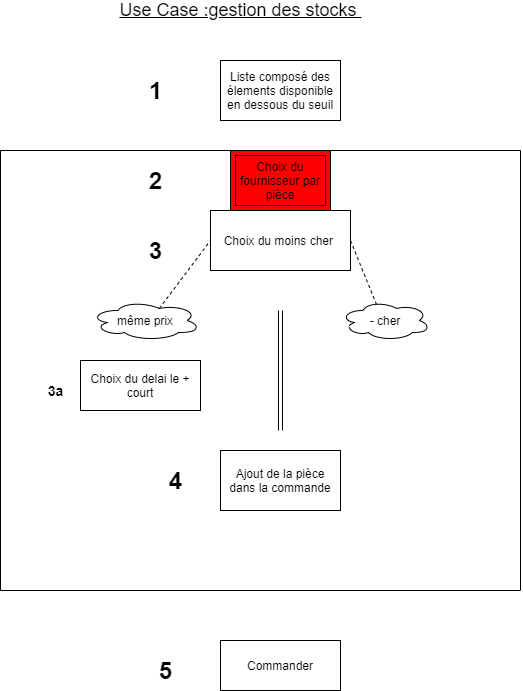

The diagram above was exported from draw.io. Its source (the exported page's mxGraphModel, read from the mxfile embedded in the PNG):
<mxGraphModel dx="1306" dy="680" grid="1" gridSize="10" guides="1" tooltips="1" connect="1" arrows="1" fold="1" page="1" pageScale="1" pageWidth="827" pageHeight="1169" math="0" shadow="0">
  <root>
    <mxCell id="0" />
    <mxCell id="1" parent="0" />
    <mxCell id="y2Sk45AMEz3Euj-mHoxe-1" value="&lt;font style=&quot;font-size: 18px&quot;&gt;&lt;u&gt;Use Case :gestion des stocks&amp;nbsp;&lt;/u&gt;&lt;/font&gt;" style="text;html=1;align=center;verticalAlign=middle;resizable=0;points=[];autosize=1;" vertex="1" parent="1">
      <mxGeometry x="270" y="50" width="260" height="20" as="geometry" />
    </mxCell>
    <mxCell id="y2Sk45AMEz3Euj-mHoxe-9" value="" style="endArrow=none;html=1;" edge="1" parent="1">
      <mxGeometry width="50" height="50" relative="1" as="geometry">
        <mxPoint x="160" y="640" as="sourcePoint" />
        <mxPoint x="160" y="200" as="targetPoint" />
      </mxGeometry>
    </mxCell>
    <mxCell id="y2Sk45AMEz3Euj-mHoxe-10" value="" style="endArrow=none;html=1;" edge="1" parent="1">
      <mxGeometry width="50" height="50" relative="1" as="geometry">
        <mxPoint x="160" y="640" as="sourcePoint" />
        <mxPoint x="680" y="640" as="targetPoint" />
      </mxGeometry>
    </mxCell>
    <mxCell id="y2Sk45AMEz3Euj-mHoxe-11" value="" style="endArrow=none;html=1;" edge="1" parent="1">
      <mxGeometry width="50" height="50" relative="1" as="geometry">
        <mxPoint x="680" y="640" as="sourcePoint" />
        <mxPoint x="680" y="200" as="targetPoint" />
      </mxGeometry>
    </mxCell>
    <mxCell id="y2Sk45AMEz3Euj-mHoxe-12" value="" style="endArrow=none;html=1;" edge="1" parent="1">
      <mxGeometry width="50" height="50" relative="1" as="geometry">
        <mxPoint x="160" y="200" as="sourcePoint" />
        <mxPoint x="680" y="200" as="targetPoint" />
      </mxGeometry>
    </mxCell>
    <mxCell id="y2Sk45AMEz3Euj-mHoxe-13" value="Choix du fournisseur par pièce" style="shape=ext;margin=3;double=1;whiteSpace=wrap;html=1;align=center;fillColor=#FF0000;" vertex="1" parent="1">
      <mxGeometry x="390" y="200" width="100" height="60" as="geometry" />
    </mxCell>
    <mxCell id="y2Sk45AMEz3Euj-mHoxe-17" value="Choix du moins cher&amp;nbsp;" style="rounded=0;whiteSpace=wrap;html=1;fillColor=#FFFFFF;" vertex="1" parent="1">
      <mxGeometry x="370" y="260" width="140" height="60" as="geometry" />
    </mxCell>
    <mxCell id="y2Sk45AMEz3Euj-mHoxe-18" value="Choix du delai le + court" style="rounded=0;whiteSpace=wrap;html=1;fillColor=#FFFFFF;" vertex="1" parent="1">
      <mxGeometry x="240" y="410" width="120" height="50" as="geometry" />
    </mxCell>
    <mxCell id="y2Sk45AMEz3Euj-mHoxe-19" value="&lt;font style=&quot;font-size: 24px&quot;&gt;&lt;b&gt;1&lt;/b&gt;&lt;/font&gt;" style="text;html=1;align=center;verticalAlign=middle;resizable=0;points=[];autosize=1;" vertex="1" parent="1">
      <mxGeometry x="300" y="130" width="30" height="20" as="geometry" />
    </mxCell>
    <mxCell id="y2Sk45AMEz3Euj-mHoxe-20" value="&lt;font style=&quot;font-size: 24px&quot;&gt;&lt;b&gt;2&lt;/b&gt;&lt;/font&gt;" style="text;html=1;align=center;verticalAlign=middle;resizable=0;points=[];autosize=1;" vertex="1" parent="1">
      <mxGeometry x="300" y="220" width="30" height="20" as="geometry" />
    </mxCell>
    <mxCell id="y2Sk45AMEz3Euj-mHoxe-23" value="- cher" style="ellipse;shape=cloud;whiteSpace=wrap;html=1;fillColor=#FFFFFF;" vertex="1" parent="1">
      <mxGeometry x="500" y="350" width="90" height="40" as="geometry" />
    </mxCell>
    <mxCell id="y2Sk45AMEz3Euj-mHoxe-24" value="même prix" style="ellipse;shape=cloud;whiteSpace=wrap;html=1;fillColor=#FFFFFF;" vertex="1" parent="1">
      <mxGeometry x="250" y="350" width="110" height="40" as="geometry" />
    </mxCell>
    <mxCell id="y2Sk45AMEz3Euj-mHoxe-25" value="" style="endArrow=none;dashed=1;html=1;entryX=0;entryY=0.5;entryDx=0;entryDy=0;exitX=0.625;exitY=0.2;exitDx=0;exitDy=0;exitPerimeter=0;" edge="1" parent="1" source="y2Sk45AMEz3Euj-mHoxe-24" target="y2Sk45AMEz3Euj-mHoxe-17">
      <mxGeometry width="50" height="50" relative="1" as="geometry">
        <mxPoint x="305" y="340" as="sourcePoint" />
        <mxPoint x="355" y="290" as="targetPoint" />
      </mxGeometry>
    </mxCell>
    <mxCell id="y2Sk45AMEz3Euj-mHoxe-26" value="" style="endArrow=none;dashed=1;html=1;entryX=1;entryY=0.5;entryDx=0;entryDy=0;exitX=0.4;exitY=0.1;exitDx=0;exitDy=0;exitPerimeter=0;" edge="1" parent="1" source="y2Sk45AMEz3Euj-mHoxe-23" target="y2Sk45AMEz3Euj-mHoxe-17">
      <mxGeometry width="50" height="50" relative="1" as="geometry">
        <mxPoint x="480" y="400" as="sourcePoint" />
        <mxPoint x="530" y="350" as="targetPoint" />
      </mxGeometry>
    </mxCell>
    <mxCell id="y2Sk45AMEz3Euj-mHoxe-27" value="" style="shape=link;html=1;" edge="1" parent="1">
      <mxGeometry width="50" height="50" relative="1" as="geometry">
        <mxPoint x="440" y="480" as="sourcePoint" />
        <mxPoint x="440" y="360" as="targetPoint" />
      </mxGeometry>
    </mxCell>
    <mxCell id="y2Sk45AMEz3Euj-mHoxe-28" value="&lt;font style=&quot;font-size: 24px&quot;&gt;&lt;b&gt;3&lt;/b&gt;&lt;/font&gt;" style="text;html=1;align=center;verticalAlign=middle;resizable=0;points=[];autosize=1;" vertex="1" parent="1">
      <mxGeometry x="300" y="290" width="30" height="20" as="geometry" />
    </mxCell>
    <mxCell id="y2Sk45AMEz3Euj-mHoxe-29" value="&lt;b&gt;&lt;font style=&quot;font-size: 14px&quot;&gt;3a&lt;/font&gt;&lt;/b&gt;" style="text;html=1;align=center;verticalAlign=middle;resizable=0;points=[];autosize=1;" vertex="1" parent="1">
      <mxGeometry x="200" y="430" width="30" height="20" as="geometry" />
    </mxCell>
    <mxCell id="y2Sk45AMEz3Euj-mHoxe-32" value="Ajout de la pièce dans la commande" style="rounded=0;whiteSpace=wrap;html=1;fillColor=#FFFFFF;" vertex="1" parent="1">
      <mxGeometry x="380" y="500" width="120" height="60" as="geometry" />
    </mxCell>
    <mxCell id="y2Sk45AMEz3Euj-mHoxe-33" value="&lt;font style=&quot;font-size: 24px&quot;&gt;&lt;b&gt;4&lt;/b&gt;&lt;/font&gt;" style="text;html=1;align=center;verticalAlign=middle;resizable=0;points=[];autosize=1;" vertex="1" parent="1">
      <mxGeometry x="320" y="520" width="30" height="20" as="geometry" />
    </mxCell>
    <mxCell id="y2Sk45AMEz3Euj-mHoxe-34" value="Liste composé des élements disponible en dessous du seuil" style="rounded=0;whiteSpace=wrap;html=1;fillColor=#FFFFFF;" vertex="1" parent="1">
      <mxGeometry x="380" y="110" width="120" height="60" as="geometry" />
    </mxCell>
    <mxCell id="y2Sk45AMEz3Euj-mHoxe-35" value="Commander" style="rounded=0;whiteSpace=wrap;html=1;fillColor=#FFFFFF;" vertex="1" parent="1">
      <mxGeometry x="380" y="690" width="120" height="50" as="geometry" />
    </mxCell>
    <mxCell id="y2Sk45AMEz3Euj-mHoxe-36" value="&lt;font style=&quot;font-size: 24px&quot;&gt;&lt;b&gt;5&lt;/b&gt;&lt;/font&gt;" style="text;html=1;align=center;verticalAlign=middle;resizable=0;points=[];autosize=1;" vertex="1" parent="1">
      <mxGeometry x="310" y="710" width="30" height="20" as="geometry" />
    </mxCell>
  </root>
</mxGraphModel>